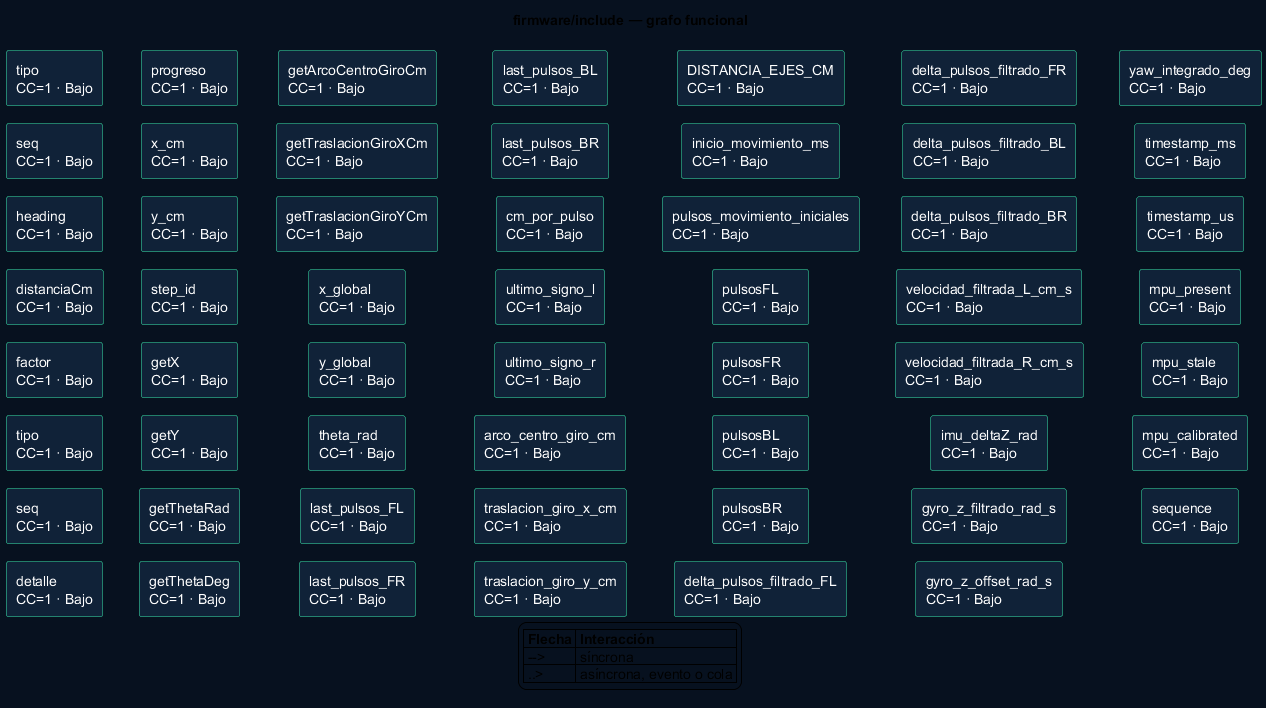

The diagram above was rendered by PlantUML. Its source (embedded in the PNG):
@startuml
!pragma layout smetana
left to right direction
skinparam backgroundColor #07111F
skinparam componentStyle rectangle
skinparam componentBackgroundColor #102238
skinparam componentBorderColor #39E6AA
skinparam componentFontColor white
skinparam ArrowColor #5BD8FF
title firmware/include — grafo funcional
component "tipo\nCC=1 · Bajo" as n52fd560f83
component "seq\nCC=1 · Bajo" as ndfcaf3f3be
component "heading\nCC=1 · Bajo" as n2723cbcf48
component "distanciaCm\nCC=1 · Bajo" as ne704d1ed5d
component "factor\nCC=1 · Bajo" as n2135af2d5f
component "tipo\nCC=1 · Bajo" as nae6550dc08
component "seq\nCC=1 · Bajo" as na459c2b651
component "detalle\nCC=1 · Bajo" as n8ee7331898
component "progreso\nCC=1 · Bajo" as n7c591dc3c6
component "x_cm\nCC=1 · Bajo" as nb9914d7cbb
component "y_cm\nCC=1 · Bajo" as n95dbe740db
component "step_id\nCC=1 · Bajo" as nfd79d6b1ab
component "getX\nCC=1 · Bajo" as n3bb4d1fc5e
component "getY\nCC=1 · Bajo" as n9130f7fc90
component "getThetaRad\nCC=1 · Bajo" as n1834fa7be3
component "getThetaDeg\nCC=1 · Bajo" as n07aa956131
component "getArcoCentroGiroCm\nCC=1 · Bajo" as n82c0e0074d
component "getTraslacionGiroXCm\nCC=1 · Bajo" as n2fc3d55854
component "getTraslacionGiroYCm\nCC=1 · Bajo" as nbe71efe7e7
component "x_global\nCC=1 · Bajo" as nbedd71425a
component "y_global\nCC=1 · Bajo" as nd7a4b30061
component "theta_rad\nCC=1 · Bajo" as naaf8b63ce1
component "last_pulsos_FL\nCC=1 · Bajo" as nb5a3b6f3c6
component "last_pulsos_FR\nCC=1 · Bajo" as nb9bf88a428
component "last_pulsos_BL\nCC=1 · Bajo" as n74d860e5dc
component "last_pulsos_BR\nCC=1 · Bajo" as n6efa12ee47
component "cm_por_pulso\nCC=1 · Bajo" as nca786383e3
component "ultimo_signo_l\nCC=1 · Bajo" as nb936c76155
component "ultimo_signo_r\nCC=1 · Bajo" as nb3c380a9a3
component "arco_centro_giro_cm\nCC=1 · Bajo" as n1188c6a6bf
component "traslacion_giro_x_cm\nCC=1 · Bajo" as nf4fed91bea
component "traslacion_giro_y_cm\nCC=1 · Bajo" as n6bc5cba68b
component "DISTANCIA_EJES_CM\nCC=1 · Bajo" as nedb05230fb
component "inicio_movimiento_ms\nCC=1 · Bajo" as nb8a33f8356
component "pulsos_movimiento_iniciales\nCC=1 · Bajo" as nfcd2379a57
component "pulsosFL\nCC=1 · Bajo" as na1bb2d9854
component "pulsosFR\nCC=1 · Bajo" as nd1a857052e
component "pulsosBL\nCC=1 · Bajo" as n9d7f448fe0
component "pulsosBR\nCC=1 · Bajo" as n74e4f2a87a
component "delta_pulsos_filtrado_FL\nCC=1 · Bajo" as n5b7748b089
component "delta_pulsos_filtrado_FR\nCC=1 · Bajo" as n59e87ae3c9
component "delta_pulsos_filtrado_BL\nCC=1 · Bajo" as n71156c1ab3
component "delta_pulsos_filtrado_BR\nCC=1 · Bajo" as n0dc73f2365
component "velocidad_filtrada_L_cm_s\nCC=1 · Bajo" as n4620569983
component "velocidad_filtrada_R_cm_s\nCC=1 · Bajo" as n0a82169272
component "imu_deltaZ_rad\nCC=1 · Bajo" as ndfa959ae0b
component "gyro_z_filtrado_rad_s\nCC=1 · Bajo" as n887ffd1cbd
component "gyro_z_offset_rad_s\nCC=1 · Bajo" as n28dd55e800
component "yaw_integrado_deg\nCC=1 · Bajo" as n6a9588871e
component "timestamp_ms\nCC=1 · Bajo" as n92b92815e1
component "timestamp_us\nCC=1 · Bajo" as n53765c5a44
component "mpu_present\nCC=1 · Bajo" as n6d2232461b
component "mpu_stale\nCC=1 · Bajo" as n588b6ba92e
component "mpu_calibrated\nCC=1 · Bajo" as n7c7ebe4c92
component "sequence\nCC=1 · Bajo" as n19143883c9
legend
|= Flecha |= Interacción |
| --> | síncrona |
| ..> | asíncrona, evento o cola |
endlegend
@enduml